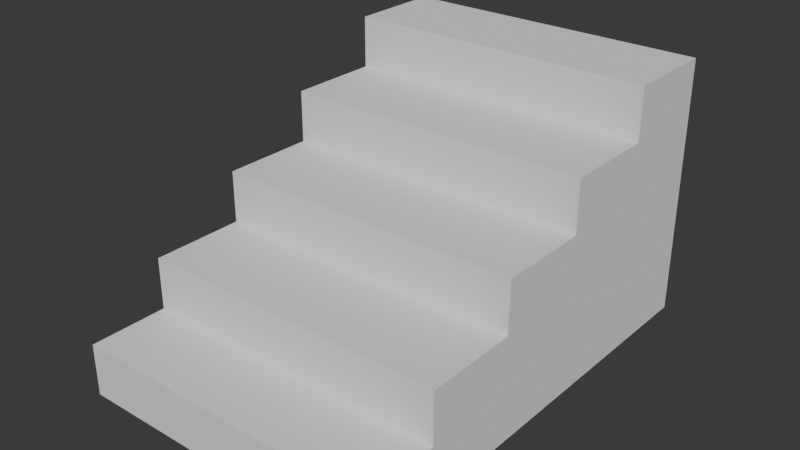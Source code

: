 # Source: stairs.blend  (saved by Blender 5.2.45; exported with 4.5.12 LTS)
import bpy
from mathutils import Matrix  # noqa: F401  (used for matrix-valued properties, if any)

bpy.ops.wm.read_factory_settings(use_empty=True)
scene = bpy.context.scene
scene.name = 'Scene'

# ---- collections
col_collection = bpy.data.collections.new('Collection'); scene.collection.children.link(col_collection)

# ---- world
world_world = bpy.data.worlds.new('World'); scene.world = world_world
world_world.use_nodes = True; world_world.node_tree.nodes.clear()
_N = world_world.node_tree.nodes; _L = world_world.node_tree.links
n0 = _N.new('ShaderNodeOutputWorld'); n0.name = 'World Output'; n0.location = (200, 100)
n1 = _N.new('ShaderNodeBackground'); n1.name = 'Background'; n1.location = (-200, 100)
n1.inputs[0].default_value = (0.05088, 0.05088, 0.05088, 1.0)
_L.new(n1.outputs[0], n0.inputs[0])
n0.is_active_output = True
world_world.color = (0.05088, 0.05088, 0.05088)
world_world.sun_shadow_jitter_overblur = 0.0

# ---- meshes
me_cube_001 = bpy.data.meshes.new('Cube.001')
me_cube_001.from_pydata([(-1.0, -0.5086, -0.5), (-1.0, -0.5086, 0.5), (-1.0, 0.9919, -0.5), (-1.0, 0.9919, 0.5), (1.0, -0.5086, -0.5), (1.0, -0.5086, 0.5), (1.0, 0.9919, -0.5), (1.0, 0.9919, 0.5), (-1.0, 2.793, 0.5), (-1.0, 2.793, -0.5), (1.0, 2.793, -0.5), (-1.0, 0.9919, 1.5), (1.0, 0.9919, 1.5), (-1.0, 2.793, 1.5), (1.0, 2.793, 1.5), (-1.0, 4.593, 0.5), (-1.0, 4.593, -0.5), (1.0, 4.593, -0.5), (-1.0, 4.593, 1.5), (-1.0, 2.793, 2.5), (-1.0, 4.593, 2.5), (1.0, 2.793, 2.5), (1.0, 4.593, 2.5), (-1.0, 6.394, 0.5), (-1.0, 6.394, -0.5), (1.0, 6.394, -0.5), (-1.0, 6.394, 1.5), (-1.0, 6.394, 2.5), (-1.0, 6.394, 3.5), (-1.0, 4.593, 3.5), (1.0, 4.593, 3.5), (1.0, 6.394, 3.5), (-1.0, 8.194, 0.5), (-1.0, 8.194, -0.5), (1.0, 8.194, -0.5), (1.0, 8.194, 0.5), (-1.0, 8.194, 1.5), (1.0, 8.194, 1.5), (-1.0, 8.194, 2.5), (1.0, 8.194, 2.5), (-1.0, 8.194, 3.5), (1.0, 8.194, 3.5), (-1.0, 8.194, 4.5), (-1.0, 6.394, 4.5), (1.0, 6.394, 4.5), (1.0, 8.194, 4.5), (1.0, -0.5086, -0.5), (1.0, -0.5086, 0.5), (1.0, 0.9919, -0.5), (1.0, 0.9919, 0.5), (1.0, 2.793, -0.5), (1.0, 2.793, 0.5), (1.0, 0.9919, 1.5), (1.0, 2.793, 1.5), (1.0, 4.593, -0.5), (1.0, 4.593, 0.5), (1.0, 4.593, 1.5), (1.0, 2.793, 2.5), (1.0, 4.593, 2.5), (1.0, 6.394, -0.5), (1.0, 6.394, 0.5), (1.0, 6.394, 1.5), (1.0, 6.394, 2.5), (1.0, 4.593, 3.5), (1.0, 6.394, 3.5), (1.0, 8.194, -0.5), (1.0, 8.194, 0.5), (1.0, 8.194, 1.5), (1.0, 8.194, 2.5), (1.0, 8.194, 3.5), (1.0, 6.394, 4.5), (1.0, 8.194, 4.5)], [], [(0, 1, 3, 2), (4, 5, 1, 0), (2, 6, 4, 0), (7, 3, 1, 5), (9, 8, 15, 16), (6, 2, 9, 10), (2, 3, 8, 9), (11, 12, 14, 13), (3, 7, 12, 11), (8, 13, 18, 15), (8, 3, 11, 13), (17, 16, 24, 25), (18, 13, 19, 20), (10, 9, 16, 17), (19, 21, 22, 20), (13, 14, 21, 19), (20, 22, 30, 29), (23, 26, 36, 32), (27, 28, 40, 38), (18, 20, 27, 26), (15, 18, 26, 23), (16, 15, 23, 24), (29, 30, 31, 28), (27, 20, 29, 28), (41, 40, 42, 45), (33, 32, 35, 34), (35, 32, 36, 37), (37, 36, 38, 39), (39, 38, 40, 41), (24, 23, 32, 33), (25, 24, 33, 34), (26, 27, 38, 36), (43, 44, 45, 42), (28, 31, 44, 43), (40, 28, 43, 42), (49, 48, 50, 51), (48, 49, 47, 46), (49, 51, 53, 52), (55, 54, 59, 60), (51, 50, 54, 55), (53, 51, 55, 56), (53, 56, 58, 57), (62, 61, 67, 68), (58, 56, 61, 62), (56, 55, 60, 61), (58, 62, 64, 63), (60, 59, 65, 66), (64, 62, 68, 69), (61, 60, 66, 67), (64, 69, 71, 70)])
_uv = me_cube_001.uv_layers.new(name='UVMap')
_uv.uv.foreach_set('vector', [0.375, 0.0, 0.625, 0.0, 0.625, 0.25, 0.375, 0.25, 0.375, 0.75, 0.625, 0.75, 0.625, 1.0, 0.375, 1.0, 0.125, 0.5, 0.375, 0.5, 0.375, 0.75, 0.125, 0.75, 0.625, 0.5, 0.875, 0.5, 0.875, 0.75, 0.625, 0.75, 0.375, 0.25, 0.625, 0.25, 0.625, 0.25, 0.375, 0.25, 0.375, 0.5, 0.125, 0.5, 0.125, 0.5, 0.375, 0.5, 0.375, 0.25, 0.625, 0.25, 0.625, 0.25, 0.375, 0.25, 0.875, 0.5, 0.625, 0.5, 0.625, 0.5, 0.875, 0.5, 0.875, 0.5, 0.625, 0.5, 0.625, 0.5, 0.875, 0.5, 0.625, 0.25, 0.625, 0.25, 0.625, 0.25, 0.625, 0.25, 0.625, 0.25, 0.625, 0.25, 0.625, 0.25, 0.625, 0.25, 0.375, 0.5, 0.125, 0.5, 0.125, 0.5, 0.375, 0.5, 0.625, 0.25, 0.625, 0.25, 0.625, 0.25, 0.625, 0.25, 0.375, 0.5, 0.125, 0.5, 0.125, 0.5, 0.375, 0.5, 0.875, 0.5, 0.625, 0.5, 0.625, 0.5, 0.875, 0.5, 0.875, 0.5, 0.625, 0.5, 0.625, 0.5, 0.875, 0.5, 0.875, 0.5, 0.625, 0.5, 0.625, 0.5, 0.875, 0.5, 0.625, 0.25, 0.625, 0.25, 0.625, 0.25, 0.625, 0.25, 0.625, 0.25, 0.625, 0.25, 0.625, 0.25, 0.625, 0.25, 0.625, 0.25, 0.625, 0.25, 0.625, 0.25, 0.625, 0.25, 0.625, 0.25, 0.625, 0.25, 0.625, 0.25, 0.625, 0.25, 0.375, 0.25, 0.625, 0.25, 0.625, 0.25, 0.375, 0.25, 0.875, 0.5, 0.625, 0.5, 0.625, 0.5, 0.875, 0.5, 0.625, 0.25, 0.625, 0.25, 0.625, 0.25, 0.625, 0.25, 0.625, 0.5, 0.625, 0.25, 0.625, 0.25, 0.625, 0.5, 0.375, 0.25, 0.625, 0.25, 0.625, 0.5, 0.375, 0.5, 0.625, 0.5, 0.625, 0.25, 0.625, 0.25, 0.625, 0.5, 0.625, 0.5, 0.625, 0.25, 0.625, 0.25, 0.625, 0.5, 0.625, 0.5, 0.625, 0.25, 0.625, 0.25, 0.625, 0.5, 0.375, 0.25, 0.625, 0.25, 0.625, 0.25, 0.375, 0.25, 0.375, 0.5, 0.125, 0.5, 0.125, 0.5, 0.375, 0.5, 0.625, 0.25, 0.625, 0.25, 0.625, 0.25, 0.625, 0.25, 0.875, 0.5, 0.625, 0.5, 0.625, 0.5, 0.875, 0.5, 0.875, 0.5, 0.625, 0.5, 0.625, 0.5, 0.875, 0.5, 0.625, 0.25, 0.625, 0.25, 0.625, 0.25, 0.625, 0.25, 0.625, 0.5, 0.375, 0.5, 0.375, 0.5, 0.625, 0.5, 0.375, 0.5, 0.625, 0.5, 0.625, 0.75, 0.375, 0.75, 0.625, 0.5, 0.625, 0.5, 0.625, 0.5, 0.625, 0.5, 0.625, 0.5, 0.375, 0.5, 0.375, 0.5, 0.625, 0.5, 0.625, 0.5, 0.375, 0.5, 0.375, 0.5, 0.625, 0.5, 0.625, 0.5, 0.625, 0.5, 0.625, 0.5, 0.625, 0.5, 0.625, 0.5, 0.625, 0.5, 0.625, 0.5, 0.625, 0.5, 0.625, 0.5, 0.625, 0.5, 0.625, 0.5, 0.625, 0.5, 0.625, 0.5, 0.625, 0.5, 0.625, 0.5, 0.625, 0.5, 0.625, 0.5, 0.625, 0.5, 0.625, 0.5, 0.625, 0.5, 0.625, 0.5, 0.625, 0.5, 0.625, 0.5, 0.625, 0.5, 0.625, 0.5, 0.375, 0.5, 0.375, 0.5, 0.625, 0.5, 0.625, 0.5, 0.625, 0.5, 0.625, 0.5, 0.625, 0.5, 0.625, 0.5, 0.625, 0.5, 0.625, 0.5, 0.625, 0.5, 0.625, 0.5, 0.625, 0.5, 0.625, 0.5, 0.625, 0.5])
me_cube_001.update()

# ---- objects
ob_cube = bpy.data.objects.new('Cube', me_cube_001)

# ---- transforms, parenting, visibility, modifiers, constraints
ob_cube.location = (0.0, 0.0, 0.5)
ob_cube.scale = (3.0, 1.0, 1.0)

# ---- collection membership
col_collection.objects.link(ob_cube)

# ---- scene / render settings (as saved in the file)
scene.frame_start = 1; scene.frame_end = 250; scene.frame_set(1)
scene.render.engine = 'BLENDER_EEVEE_NEXT'
scene.render.bake_bias = 0.0
scene.render.bake_samples = 0
scene.render.compositor_device = 'GPU'
scene.eevee.use_volume_custom_range = False
scene.eevee.fast_gi_thickness_near = 0.1
scene.eevee.fast_gi_thickness_far = 0.0
scene.eevee.ray_tracing_options.screen_trace_thickness = 0.1
bpy.context.view_layer.update()

# ---- added for rendering (the .blend has no active camera and no usable light): camera, sun
cam_auto = bpy.data.cameras.new('AutoCamera')
cam_auto.lens = 50.0
cam_auto.sensor_width = 36.0
cam_auto.clip_end = 1000.0
ob_auto_camera = bpy.data.objects.new('AutoCamera', cam_auto)
scene.collection.objects.link(ob_auto_camera)
ob_auto_camera.location = (10.8193, -9.14031, 11.1555)
ob_auto_camera.rotation_euler = (1.09748, -7.21219e-08, 0.694738)
scene.camera = ob_auto_camera
light_auto_sun = bpy.data.lights.new('AutoSun', 'SUN')
light_auto_sun.energy = 3.0
light_auto_sun.angle = 0.0523599
ob_auto_sun = bpy.data.objects.new('AutoSun', light_auto_sun)
scene.collection.objects.link(ob_auto_sun)
ob_auto_sun.rotation_euler = (0.872665, 0.174533, 0.523599)
bpy.context.view_layer.update()
